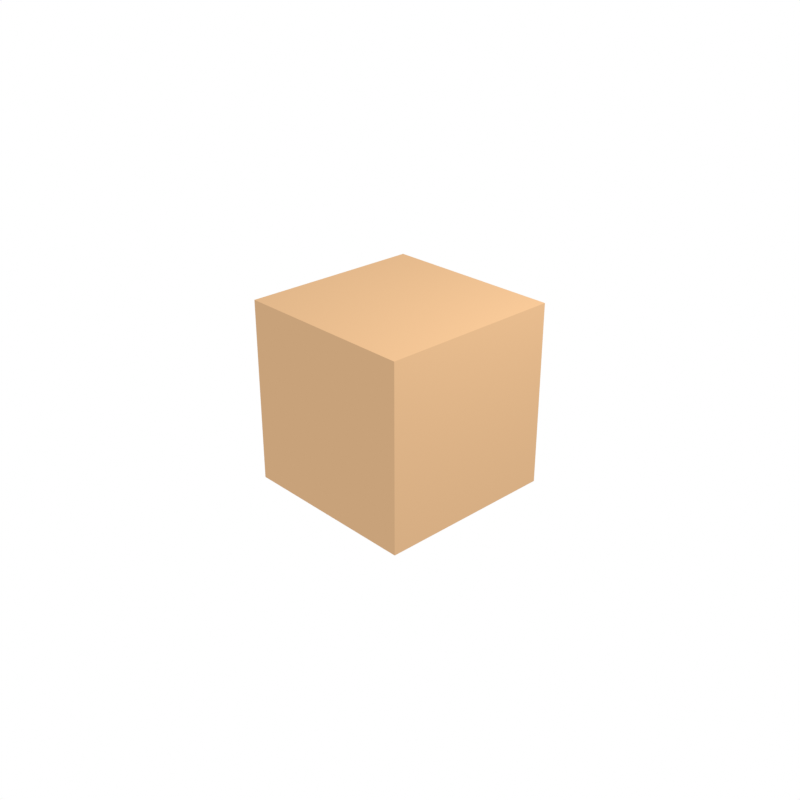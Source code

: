 # Source: Models.blend  (saved by Blender 5.2.44; exported with 4.5.12 LTS)
import bpy
from mathutils import Matrix  # noqa: F401  (used for matrix-valued properties, if any)

bpy.ops.wm.read_factory_settings(use_empty=True)
scene = bpy.context.scene
scene.name = 'Scene'

# ---- collections
col_scene = bpy.data.collections.new('Scene'); scene.collection.children.link(col_scene)

# ---- images (referenced by path relative to the original .blend; pixels are not part of the script)
import os
ASSET_DIR = os.environ.get("B2B_ASSET_DIR", "")  # directory of the original .blend (textures are referenced by path, not embedded)
HERE = os.path.dirname(os.path.abspath(__file__))  # packed textures are extracted next to this script under _unpacked/

def load_image(name, relpath, width, height, colorspace="sRGB"):
    """Load a texture the original file referenced (path relative to the .blend, or extracted next to this script)."""
    p = next((c for c in (os.path.join(HERE, relpath), os.path.join(ASSET_DIR, relpath)) if relpath and os.path.exists(c)), "")
    if p:
        img = bpy.data.images.load(p, check_existing=True)
        img.name = name
    else:  # same state as the original file: an image datablock whose file is absent (Cycles renders it pink)
        img = bpy.data.images.new(name, width, height)
        img.source = "FILE"
        img.filepath = "//" + (relpath or name)
    img.colorspace_settings.name = colorspace
    return img
img_cube_bake = load_image('Cube_Bake', 'Cube_Bake.hdr', 1024, 1024, 'Linear Rec.709')

# ---- materials (node trees are filled in below, after node groups)
mat_material = bpy.data.materials.new('Material')
mat_material.alpha_threshold = 0.0
mat_material.use_backface_culling_lightprobe_volume = False
mat_material.roughness = 0.5
mat_material.line_color = (0.0, 0.0, 0.0, 1.0)

# ---- material node trees
mat_material.use_nodes = True; mat_material.node_tree.nodes.clear()
_N = mat_material.node_tree.nodes; _L = mat_material.node_tree.links
n0 = _N.new('ShaderNodeOutputMaterial'); n0.name = 'Material Output'; n0.location = (200, 100)
n1 = _N.new('ShaderNodeBsdfPrincipled'); n1.name = 'Principled BSDF'; n1.location = (-200, 100)
n1.inputs[0].default_value = (0.5776, 0.3613, 0.1946, 1.0)
n1.inputs[2].default_value = 1.0
n1.inputs[10].default_value = 0.005
n1.inputs[13].default_value = 0.0
n2 = _N.new('ShaderNodeTexImage'); n2.name = 'Image Texture'; n2.location = (201, -98)
n2.image = img_cube_bake
_L.new(n1.outputs[0], n0.inputs[0])
n0.is_active_output = True

# ---- world
world_world = bpy.data.worlds.new('World'); scene.world = world_world
world_world.use_nodes = True; world_world.node_tree.nodes.clear()
_N = world_world.node_tree.nodes; _L = world_world.node_tree.links
n0 = _N.new('ShaderNodeOutputWorld'); n0.name = 'World Output'; n0.location = (200, 100)
n1 = _N.new('ShaderNodeBackground'); n1.name = 'Background'; n1.location = (-200, 100)
n1.inputs[0].default_value = (1.0, 1.0, 1.0, 1.0)
_L.new(n1.outputs[0], n0.inputs[0])
n0.is_active_output = True
world_world.color = (0.05088, 0.05088, 0.05088)
world_world.sun_shadow_jitter_overblur = 0.0

# ---- cameras
cam_camera = bpy.data.cameras.new('Camera')
cam_camera.clip_end = 100.0
cam_camera.ortho_scale = 7.314

# ---- lights
light_light = bpy.data.lights.new('Light', 'POINT')
light_light.energy = 1000.0
light_light.shadow_soft_size = 0.1

# ---- meshes
me_cube = bpy.data.meshes.new('Cube')
me_cube.from_pydata([(1.0, 1.0, 1.0), (1.0, 1.0, -1.0), (1.0, -1.0, 1.0), (1.0, -1.0, -1.0), (-1.0, 1.0, 1.0), (-1.0, 1.0, -1.0), (-1.0, -1.0, 1.0), (-1.0, -1.0, -1.0)], [], [(0, 4, 6, 2), (3, 2, 6, 7), (7, 6, 4, 5), (5, 1, 3, 7), (1, 0, 2, 3), (5, 4, 0, 1)])
_uv = me_cube.uv_layers.new(name='UVMap')
_uv.uv.foreach_set('vector', [0.625, 0.5, 0.875, 0.5, 0.875, 0.75, 0.625, 0.75, 0.375, 0.75, 0.625, 0.75, 0.625, 1.0, 0.375, 1.0, 0.375, 0.0, 0.625, 0.0, 0.625, 0.25, 0.375, 0.25, 0.125, 0.5, 0.375, 0.5, 0.375, 0.75, 0.125, 0.75, 0.375, 0.5, 0.625, 0.5, 0.625, 0.75, 0.375, 0.75, 0.375, 0.25, 0.625, 0.25, 0.625, 0.5, 0.375, 0.5])
me_cube.materials.append(mat_material)
me_cube.use_mirror_vertex_groups = False
me_cube.update()

# ---- objects
ob_cube = bpy.data.objects.new('Cube', me_cube)
ob_light = bpy.data.objects.new('Light', light_light)
ob_camera = bpy.data.objects.new('Camera', cam_camera)

# ---- transforms, parenting, visibility, modifiers, constraints
ob_cube.location = (0.0, 0.0, 0.0)
ob_cube.lock_rotations_4d = False
ob_cube.empty_display_type = 'ARROWS'
ob_cube.lineart.crease_threshold = 0.0
ob_light.location = (4.076, 1.005, 5.904)
ob_light.rotation_euler = (0.6503, 0.05522, 1.866)
ob_light.lock_rotations_4d = False
ob_light.empty_display_type = 'ARROWS'
ob_light.color = (0.0, 0.0, 0.0, 0.0)
ob_light.lineart.crease_threshold = 0.0
ob_camera.location = (7.359, -6.926, 4.958)
ob_camera.rotation_euler = (1.109, 0.0, 0.8149)
ob_camera.lock_rotations_4d = False
ob_camera.empty_display_type = 'ARROWS'
ob_camera.color = (0.0, 0.0, 0.0, 0.0)
ob_camera.display_type = 'WIRE'
ob_camera.lineart.crease_threshold = 0.0

# ---- collection membership
scene.collection.objects.link(ob_cube)
col_scene.objects.link(ob_light)
col_scene.objects.link(ob_camera)

# ---- scene / render settings (as saved in the file)
scene.camera = ob_camera
scene.frame_start = 1; scene.frame_end = 250; scene.frame_set(1)
scene.render.engine = 'CYCLES'
scene.render.resolution_x = 4096
scene.render.resolution_y = 4096
scene.render.bake_bias = 0.0
scene.render.bake_samples = 0
scene.render.compositor_device = 'GPU'
scene.cycles.use_denoising = False
scene.cycles.samples = 128
scene.cycles.bake_type = 'DIFFUSE'
scene.eevee.use_volume_custom_range = False
scene.eevee.fast_gi_thickness_near = 0.1
scene.eevee.fast_gi_thickness_far = 0.0
scene.eevee.ray_tracing_options.screen_trace_thickness = 0.1
scene.view_settings.view_transform = 'Standard'
bpy.context.view_layer.update()
